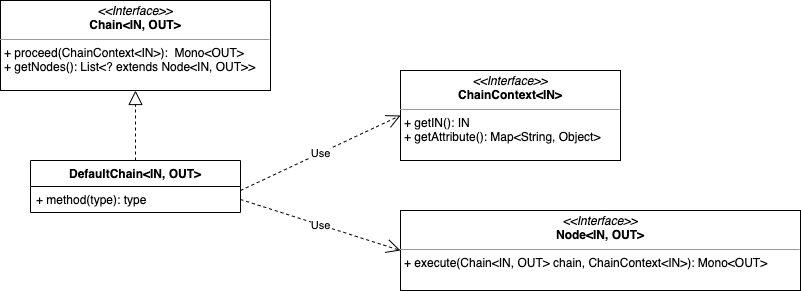

The diagram above was exported from draw.io. Its source (the exported page's mxGraphModel, read from the mxfile embedded in the PNG):
<mxGraphModel dx="1026" dy="743" grid="1" gridSize="10" guides="1" tooltips="1" connect="1" arrows="1" fold="1" page="1" pageScale="1" pageWidth="850" pageHeight="1100" math="0" shadow="0">
  <root>
    <mxCell id="0" />
    <mxCell id="1" parent="0" />
    <mxCell id="2Dj9q2ojdwB5cQRPTCZr-1" value="&lt;p style=&quot;margin:0px;margin-top:4px;text-align:center;&quot;&gt;&lt;i&gt;&amp;lt;&amp;lt;Interface&amp;gt;&amp;gt;&lt;/i&gt;&lt;br&gt;&lt;b&gt;Chain&amp;lt;IN, OUT&amp;gt;&lt;/b&gt;&lt;/p&gt;&lt;hr size=&quot;1&quot;&gt;&lt;p style=&quot;margin:0px;margin-left:4px;&quot;&gt;+ proceed(ChainContext&amp;lt;IN&amp;gt;):&amp;nbsp; Mono&amp;lt;OUT&amp;gt;&lt;br&gt;+ getNodes(): List&amp;lt;? extends Node&amp;lt;IN, OUT&amp;gt;&amp;gt;&amp;nbsp;&lt;/p&gt;" style="verticalAlign=top;align=left;overflow=fill;fontSize=12;fontFamily=Helvetica;html=1;" parent="1" vertex="1">
      <mxGeometry x="220" y="290" width="270" height="90" as="geometry" />
    </mxCell>
    <mxCell id="2Dj9q2ojdwB5cQRPTCZr-3" value="DefaultChain&lt;IN, OUT&gt;" style="swimlane;fontStyle=1;align=center;verticalAlign=top;childLayout=stackLayout;horizontal=1;startSize=26;horizontalStack=0;resizeParent=1;resizeParentMax=0;resizeLast=0;collapsible=1;marginBottom=0;" parent="1" vertex="1">
      <mxGeometry x="250" y="450" width="210" height="52" as="geometry" />
    </mxCell>
    <mxCell id="2Dj9q2ojdwB5cQRPTCZr-6" value="+ method(type): type" style="text;strokeColor=none;fillColor=none;align=left;verticalAlign=top;spacingLeft=4;spacingRight=4;overflow=hidden;rotatable=0;points=[[0,0.5],[1,0.5]];portConstraint=eastwest;" parent="2Dj9q2ojdwB5cQRPTCZr-3" vertex="1">
      <mxGeometry y="26" width="210" height="26" as="geometry" />
    </mxCell>
    <mxCell id="2Dj9q2ojdwB5cQRPTCZr-7" value="" style="endArrow=block;dashed=1;endFill=0;endSize=12;html=1;rounded=0;entryX=0.5;entryY=1;entryDx=0;entryDy=0;exitX=0.5;exitY=0;exitDx=0;exitDy=0;" parent="1" source="2Dj9q2ojdwB5cQRPTCZr-3" target="2Dj9q2ojdwB5cQRPTCZr-1" edge="1">
      <mxGeometry width="160" relative="1" as="geometry">
        <mxPoint x="350" y="450" as="sourcePoint" />
        <mxPoint x="320" y="410" as="targetPoint" />
      </mxGeometry>
    </mxCell>
    <mxCell id="2Dj9q2ojdwB5cQRPTCZr-10" value="&lt;p style=&quot;margin:0px;margin-top:4px;text-align:center;&quot;&gt;&lt;i&gt;&amp;lt;&amp;lt;Interface&amp;gt;&amp;gt;&lt;/i&gt;&lt;br&gt;&lt;b&gt;ChainContext&amp;lt;IN&amp;gt;&lt;/b&gt;&lt;/p&gt;&lt;hr size=&quot;1&quot;&gt;&lt;p style=&quot;margin:0px;margin-left:4px;&quot;&gt;+ getIN(): IN&lt;br&gt;+ getAttribute(): Map&amp;lt;String, Object&amp;gt;&amp;nbsp;&lt;/p&gt;" style="verticalAlign=top;align=left;overflow=fill;fontSize=12;fontFamily=Helvetica;html=1;" parent="1" vertex="1">
      <mxGeometry x="620" y="360" width="220" height="90" as="geometry" />
    </mxCell>
    <mxCell id="2Dj9q2ojdwB5cQRPTCZr-11" value="&lt;p style=&quot;margin:0px;margin-top:4px;text-align:center;&quot;&gt;&lt;i&gt;&amp;lt;&amp;lt;Interface&amp;gt;&amp;gt;&lt;/i&gt;&lt;br&gt;&lt;b&gt;Node&amp;lt;IN, OUT&amp;gt;&lt;/b&gt;&lt;/p&gt;&lt;hr size=&quot;1&quot;&gt;&lt;p style=&quot;margin:0px;margin-left:4px;&quot;&gt;+ execute(Chain&amp;lt;IN, OUT&amp;gt; chain, ChainContext&amp;lt;IN&amp;gt;&lt;span style=&quot;background-color: initial;&quot;&gt;): Mono&amp;lt;OUT&amp;gt;&lt;/span&gt;&lt;/p&gt;&lt;p style=&quot;margin:0px;margin-left:4px;&quot;&gt;&lt;br&gt;&lt;/p&gt;" style="verticalAlign=top;align=left;overflow=fill;fontSize=12;fontFamily=Helvetica;html=1;" parent="1" vertex="1">
      <mxGeometry x="620" y="500" width="400" height="80" as="geometry" />
    </mxCell>
    <mxCell id="2Dj9q2ojdwB5cQRPTCZr-12" value="Use" style="endArrow=open;endSize=12;dashed=1;html=1;rounded=0;entryX=0;entryY=0.5;entryDx=0;entryDy=0;" parent="1" target="2Dj9q2ojdwB5cQRPTCZr-10" edge="1">
      <mxGeometry width="160" relative="1" as="geometry">
        <mxPoint x="460" y="480" as="sourcePoint" />
        <mxPoint x="620" y="480" as="targetPoint" />
      </mxGeometry>
    </mxCell>
    <mxCell id="2Dj9q2ojdwB5cQRPTCZr-13" value="Use" style="endArrow=open;endSize=12;dashed=1;html=1;rounded=0;exitX=1;exitY=0.5;exitDx=0;exitDy=0;entryX=0;entryY=0.5;entryDx=0;entryDy=0;" parent="1" source="2Dj9q2ojdwB5cQRPTCZr-6" target="2Dj9q2ojdwB5cQRPTCZr-11" edge="1">
      <mxGeometry width="160" relative="1" as="geometry">
        <mxPoint x="460" y="525" as="sourcePoint" />
        <mxPoint x="620" y="450" as="targetPoint" />
      </mxGeometry>
    </mxCell>
  </root>
</mxGraphModel>